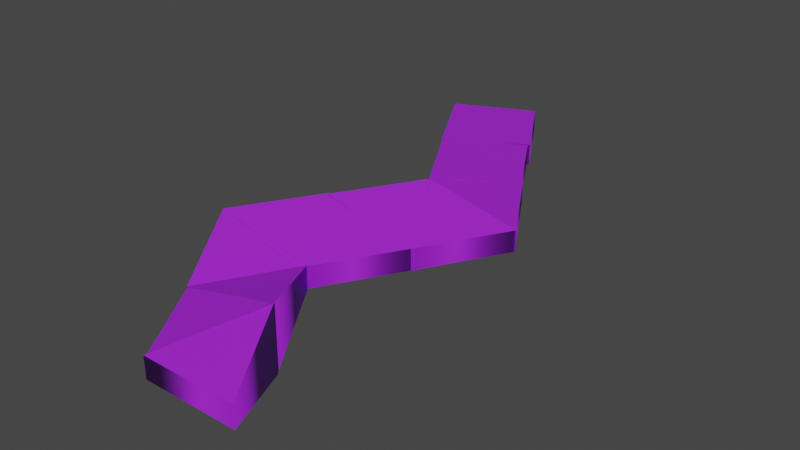 # Source: Shard_Of_SpaceV1.1.blend  (saved by Blender 3.2.14; exported with 4.5.12 LTS)
import bpy
from mathutils import Matrix  # noqa: F401  (used for matrix-valued properties, if any)

bpy.ops.wm.read_factory_settings(use_empty=True)
scene = bpy.context.scene
scene.name = 'Scene'

# ---- collections
col_shard_of_space_svg = bpy.data.collections.new('Shard_Of_Space.svg'); scene.collection.children.link(col_shard_of_space_svg)

# ---- materials (node trees are filled in below, after node groups)
mat_material_001 = bpy.data.materials.new('Material.001')
mat_material_001.use_transparent_shadow = False

# ---- material node trees
mat_material_001.use_nodes = True; mat_material_001.node_tree.nodes.clear()
_N = mat_material_001.node_tree.nodes; _L = mat_material_001.node_tree.links
n0 = _N.new('ShaderNodeBsdfPrincipled'); n0.name = 'Principled BSDF'; n0.location = (10, 300)
n0.distribution = 'GGX'
n0.subsurface_method = 'RANDOM_WALK_SKIN'
n0.inputs[0].default_value = (0.3809, 0.01821, 0.8, 1.0)
n0.inputs[3].default_value = 1.45
n0.inputs[27].default_value = (0.0, 0.0, 0.0, 1.0)
n0.inputs[28].default_value = 1.0
n1 = _N.new('ShaderNodeOutputMaterial'); n1.name = 'Material Output'; n1.location = (300, 300)
_L.new(n0.outputs[0], n1.inputs[0])
n1.is_active_output = True

# ---- world
world_world = bpy.data.worlds.new('World'); scene.world = world_world
world_world.use_nodes = True; world_world.node_tree.nodes.clear()
_N = world_world.node_tree.nodes; _L = world_world.node_tree.links
n0 = _N.new('ShaderNodeOutputWorld'); n0.name = 'World Output'; n0.location = (300, 300)
n1 = _N.new('ShaderNodeBackground'); n1.name = 'Background'; n1.location = (10, 300)
n1.inputs[0].default_value = (0.05088, 0.05088, 0.05088, 1.0)
_L.new(n1.outputs[0], n0.inputs[0])
n0.is_active_output = True
world_world.color = (0.05088, 0.05088, 0.05088)
world_world.use_sun_shadow = False
world_world.sun_shadow_jitter_overblur = 0.0

# ---- meshes
me_polygon_15 = bpy.data.meshes.new('Polygon_15')
me_polygon_15.from_pydata([(0.004157, 0.05167, 0.003), (0.008741, 0.05949, 0.001), (0.01333, 0.05167, 0.001), (0.004157, 0.05167, -0.003), (0.008741, 0.05949, -0.001), (0.01333, 0.05167, -0.001), (0.004157, 0.05167, -0.003), (0.004157, 0.05167, 0.003), (0.008741, 0.05949, -0.001), (0.008741, 0.05949, 0.001), (0.01333, 0.05167, -0.001), (0.01333, 0.05167, 0.001), (0.01333, 0.05169, 0.001), (0.008767, 0.04362, 0.003), (0.004209, 0.05169, 0.003), (0.01333, 0.05169, -0.001), (0.008767, 0.04362, -0.003), (0.004209, 0.05169, -0.003), (0.01333, 0.05169, -0.001), (0.01333, 0.05169, 0.001), (0.008767, 0.04362, -0.003), (0.008767, 0.04362, 0.003), (0.004209, 0.05169, -0.003), (0.004209, 0.05169, 0.003), (0.01776, 0.04361, 0.001), (0.008827, 0.04383, 0.003), (0.0131, 0.05167, 0.001), (0.01776, 0.04361, -0.001), (0.008827, 0.04383, -0.003), (0.0131, 0.05167, -0.001), (0.01776, 0.04361, -0.001), (0.01776, 0.04361, 0.001), (0.008827, 0.04383, -0.003), (0.008827, 0.04383, 0.003), (0.0131, 0.05167, -0.001), (0.0131, 0.05167, 0.001), (0.01332, 0.036, 0.003), (0.008735, 0.04386, 0.003), (0.01784, 0.04382, 0.001), (0.01332, 0.036, -0.003), (0.008735, 0.04386, -0.003), (0.01784, 0.04382, -0.001), (0.01332, 0.036, -0.003), (0.01332, 0.036, 0.003), (0.008735, 0.04386, -0.003), (0.008735, 0.04386, 0.003), (0.01784, 0.04382, -0.001), (0.01784, 0.04382, 0.001), (0.01776, 0.04392, 0.001), (0.02252, 0.03589, 0.001), (0.01318, 0.036, 0.003), (0.01776, 0.04392, -0.001), (0.02252, 0.03589, -0.001), (0.01318, 0.036, -0.003), (0.01776, 0.04392, -0.001), (0.01776, 0.04392, 0.001), (0.02252, 0.03589, -0.001), (0.02252, 0.03589, 0.001), (0.01318, 0.036, -0.003), (0.01318, 0.036, 0.003), (0.01333, 0.036, 0.003), (0.02253, 0.03597, 0.001), (0.01795, 0.02799, 0.001), (0.01333, 0.036, -0.003), (0.02253, 0.03597, -0.001), (0.01795, 0.02799, -0.001), (0.01333, 0.036, -0.003), (0.01333, 0.036, 0.003), (0.02253, 0.03597, -0.001), (0.02253, 0.03597, 0.001), (0.01795, 0.02799, -0.001), (0.01795, 0.02799, 0.001), (0.0135, 0.03601, 0.003), (0.01796, 0.02795, 0.001), (0.008748, 0.02801, 0.003), (0.0135, 0.03601, -0.003), (0.01796, 0.02795, -0.001), (0.008748, 0.02801, -0.003), (0.0135, 0.03601, -0.003), (0.0135, 0.03601, 0.003), (0.01796, 0.02795, -0.001), (0.01796, 0.02795, 0.001), (0.008748, 0.02801, -0.003), (0.008748, 0.02801, 0.003), (0.008808, 0.02826, 0.003), (0.01815, 0.02836, 0.001), (0.01339, 0.02032, 0.001), (0.008808, 0.02826, -0.003), (0.01815, 0.02836, -0.001), (0.01339, 0.02032, -0.001), (0.008808, 0.02826, -0.003), (0.008808, 0.02826, 0.003), (0.01815, 0.02836, -0.001), (0.01815, 0.02836, 0.001), (0.01339, 0.02032, -0.001), (0.01339, 0.02032, 0.001), (0.008761, 0.02834, 0.003), (0.01355, 0.02021, 0.001), (0.004116, 0.02061, 0.003), (0.008761, 0.02834, -0.003), (0.01355, 0.02021, -0.001), (0.004116, 0.02061, -0.003), (0.008761, 0.02834, -0.003), (0.008761, 0.02834, 0.003), (0.01355, 0.02021, -0.001), (0.01355, 0.02021, 0.001), (0.004116, 0.02061, -0.003), (0.004116, 0.02061, 0.003), (0.004116, 0.02062, 0.003), (0.01353, 0.02068, 0.001), (0.008773, 0.01256, 0.001), (0.004116, 0.02062, -0.003), (0.01353, 0.02068, -0.001), (0.008773, 0.01256, -0.001), (0.004116, 0.02062, -0.003), (0.004116, 0.02062, 0.003), (0.01353, 0.02068, -0.001), (0.01353, 0.02068, 0.001), (0.008773, 0.01256, -0.001), (0.008773, 0.01256, 0.001), (0.008773, 0.01256, 0.001), (0.01339, 0.02074, 0.001), (0.01802, 0.01256, 0.003), (0.008773, 0.01256, -0.001), (0.01339, 0.02074, -0.001), (0.01802, 0.01256, -0.003), (0.008773, 0.01256, -0.001), (0.008773, 0.01256, 0.001), (0.01339, 0.02074, -0.001), (0.01339, 0.02074, 0.001), (0.01802, 0.01256, -0.003), (0.01802, 0.01256, 0.003), (0.008866, 0.0126, 0.001008), (0.01783, 0.01268, 0.003003), (0.01378, 0.004686, 0.0009974), (0.008865, 0.0126, -0.0009918), (0.01783, 0.01269, -0.002997), (0.01378, 0.004688, -0.001003), (0.008865, 0.0126, -0.0009918), (0.008866, 0.0126, 0.001008), (0.01783, 0.01269, -0.002997), (0.01783, 0.01268, 0.003003), (0.01378, 0.004688, -0.001003), (0.01378, 0.004686, 0.0009974), (0.0136, 0.004616, 0.001), (0.01791, 0.01284, 0.003), (0.02238, 0.004696, 0.001), (0.0136, 0.004616, -0.001), (0.01791, 0.01284, -0.003), (0.02238, 0.004696, -0.001), (0.0136, 0.004616, -0.001), (0.0136, 0.004616, 0.001), (0.01791, 0.01284, -0.003), (0.01791, 0.01284, 0.003), (0.02238, 0.004696, -0.001), (0.02238, 0.004696, 0.001)], [], [(0, 2, 1), (3, 4, 5), (7, 9, 8, 6), (9, 11, 10, 8), (11, 7, 6, 10), (13, 12, 14), (16, 17, 15), (19, 21, 20, 18), (21, 23, 22, 20), (23, 19, 18, 22), (25, 24, 26), (28, 29, 27), (31, 33, 32, 30), (33, 35, 34, 32), (35, 31, 30, 34), (36, 38, 37), (39, 40, 41), (43, 45, 44, 42), (45, 47, 46, 44), (47, 43, 42, 46), (50, 49, 48), (53, 51, 52), (55, 57, 56, 54), (57, 59, 58, 56), (59, 55, 54, 58), (62, 61, 60), (65, 63, 64), (67, 69, 68, 66), (69, 71, 70, 68), (71, 67, 66, 70), (74, 73, 72), (77, 75, 76), (79, 81, 80, 78), (81, 83, 82, 80), (83, 79, 78, 82), (84, 86, 85), (87, 88, 89), (91, 93, 92, 90), (93, 95, 94, 92), (95, 91, 90, 94), (98, 97, 96), (101, 99, 100), (103, 105, 104, 102), (105, 107, 106, 104), (107, 103, 102, 106), (108, 110, 109), (111, 112, 113), (115, 117, 116, 114), (117, 119, 118, 116), (119, 115, 114, 118), (120, 122, 121), (123, 124, 125), (127, 129, 128, 126), (129, 131, 130, 128), (131, 127, 126, 130), (134, 133, 132), (137, 135, 136), (139, 141, 140, 138), (141, 143, 142, 140), (143, 139, 138, 142), (144, 146, 145), (147, 148, 149), (151, 153, 152, 150), (153, 155, 154, 152), (155, 151, 150, 154)])
me_polygon_15.polygons.foreach_set('use_smooth', [0, 0, 1, 1, 1, 0, 0, 1, 1, 1, 0, 0, 1, 1, 1, 0, 0, 1, 1, 1, 0, 0, 1, 1, 1, 0, 0, 1, 1, 1, 0, 0, 1, 1, 1, 0, 0, 1, 1, 1, 0, 0, 1, 1, 1, 0, 0, 1, 1, 1, 0, 0, 1, 1, 1, 0, 0, 1, 1, 1, 0, 0, 1, 1, 1])
_uv = me_polygon_15.uv_layers.new(name='UVMap')
_uv.uv.foreach_set('vector', [0.0, 0.0, 1.0, 0.0, 0.5, 0.0, 0.0, 0.0, 0.5, 0.0, 1.0, 0.0, 0.0, 1.0, 0.3333, 1.0, 0.3333, 0.0, 0.0, 0.0, 0.3333, 1.0, 0.6667, 1.0, 0.6667, 0.0, 0.3333, 0.0, 0.6667, 1.0, 1.0, 1.0, 1.0, 0.0, 0.6667, 0.0, 0.5, 0.0, 0.0, 0.0, 1.0, 0.0, 0.5, 0.0, 1.0, 0.0, 0.0, 0.0, 0.0, 1.0, 0.3333, 1.0, 0.3333, 0.0, 0.0, 0.0, 0.3333, 1.0, 0.6667, 1.0, 0.6667, 0.0, 0.3333, 0.0, 0.6667, 1.0, 1.0, 1.0, 1.0, 0.0, 0.6667, 0.0, 0.5, 0.0, 0.0, 0.0, 1.0, 0.0, 0.5, 0.0, 1.0, 0.0, 0.0, 0.0, 0.0, 1.0, 0.3333, 1.0, 0.3333, 0.0, 0.0, 0.0, 0.3333, 1.0, 0.6667, 1.0, 0.6667, 0.0, 0.3333, 0.0, 0.6667, 1.0, 1.0, 1.0, 1.0, 0.0, 0.6667, 0.0, 0.0, 0.0, 1.0, 0.0, 0.5, 0.0, 0.0, 0.0, 0.5, 0.0, 1.0, 0.0, 0.0, 1.0, 0.3333, 1.0, 0.3333, 0.0, 0.0, 0.0, 0.3333, 1.0, 0.6667, 1.0, 0.6667, 0.0, 0.3333, 0.0, 0.6667, 1.0, 1.0, 1.0, 1.0, 0.0, 0.6667, 0.0, 1.0, 0.0, 0.5, 0.0, 0.0, 0.0, 1.0, 0.0, 0.0, 0.0, 0.5, 0.0, 0.0, 1.0, 0.3333, 1.0, 0.3333, 0.0, 0.0, 0.0, 0.3333, 1.0, 0.6667, 1.0, 0.6667, 0.0, 0.3333, 0.0, 0.6667, 1.0, 1.0, 1.0, 1.0, 0.0, 0.6667, 0.0, 1.0, 0.0, 0.5, 0.0, 0.0, 0.0, 1.0, 0.0, 0.0, 0.0, 0.5, 0.0, 0.0, 1.0, 0.3333, 1.0, 0.3333, 0.0, 0.0, 0.0, 0.3333, 1.0, 0.6667, 1.0, 0.6667, 0.0, 0.3333, 0.0, 0.6667, 1.0, 1.0, 1.0, 1.0, 0.0, 0.6667, 0.0, 1.0, 0.0, 0.5, 0.0, 0.0, 0.0, 1.0, 0.0, 0.0, 0.0, 0.5, 0.0, 0.0, 1.0, 0.3333, 1.0, 0.3333, 0.0, 0.0, 0.0, 0.3333, 1.0, 0.6667, 1.0, 0.6667, 0.0, 0.3333, 0.0, 0.6667, 1.0, 1.0, 1.0, 1.0, 0.0, 0.6667, 0.0, 0.0, 0.0, 1.0, 0.0, 0.5, 0.0, 0.0, 0.0, 0.5, 0.0, 1.0, 0.0, 0.0, 1.0, 0.3333, 1.0, 0.3333, 0.0, 0.0, 0.0, 0.3333, 1.0, 0.6667, 1.0, 0.6667, 0.0, 0.3333, 0.0, 0.6667, 1.0, 1.0, 1.0, 1.0, 0.0, 0.6667, 0.0, 1.0, 0.0, 0.5, 0.0, 0.0, 0.0, 1.0, 0.0, 0.0, 0.0, 0.5, 0.0, 0.0, 1.0, 0.3333, 1.0, 0.3333, 0.0, 0.0, 0.0, 0.3333, 1.0, 0.6667, 1.0, 0.6667, 0.0, 0.3333, 0.0, 0.6667, 1.0, 1.0, 1.0, 1.0, 0.0, 0.6667, 0.0, 0.0, 0.0, 1.0, 0.0, 0.5, 0.0, 0.0, 0.0, 0.5, 0.0, 1.0, 0.0, 0.0, 1.0, 0.3333, 1.0, 0.3333, 0.0, 0.0, 0.0, 0.3333, 1.0, 0.6667, 1.0, 0.6667, 0.0, 0.3333, 0.0, 0.6667, 1.0, 1.0, 1.0, 1.0, 0.0, 0.6667, 0.0, 0.0, 0.0, 1.0, 0.0, 0.5, 0.0, 0.0, 0.0, 0.5, 0.0, 1.0, 0.0, 0.0, 1.0, 0.3333, 1.0, 0.3333, 0.0, 0.0, 0.0, 0.3333, 1.0, 0.6667, 1.0, 0.6667, 0.0, 0.3333, 0.0, 0.6667, 1.0, 1.0, 1.0, 1.0, 0.0, 0.6667, 0.0, 1.0, 0.0, 0.5, 0.0, 0.0, 0.0, 1.0, 0.0, 0.0, 0.0, 0.5, 0.0, 0.0, 1.0, 0.3333, 1.0, 0.3333, 0.0, 0.0, 0.0, 0.3333, 1.0, 0.6667, 1.0, 0.6667, 0.0, 0.3333, 0.0, 0.6667, 1.0, 1.0, 1.0, 1.0, 0.0, 0.6667, 0.0, 0.0, 0.0, 1.0, 0.0, 0.5, 0.0, 0.0, 0.0, 0.5, 0.0, 1.0, 0.0, 0.0, 1.0, 0.3333, 1.0, 0.3333, 0.0, 0.0, 0.0, 0.3333, 1.0, 0.6667, 1.0, 0.6667, 0.0, 0.3333, 0.0, 0.6667, 1.0, 1.0, 1.0, 1.0, 0.0, 0.6667, 0.0])
me_polygon_15.materials.append(mat_material_001)
me_polygon_15.update()

# ---- objects
ob_shard_of_space = bpy.data.objects.new('Shard_of_Space', me_polygon_15)

# ---- transforms, parenting, visibility, modifiers, constraints
ob_shard_of_space.location = (0.0, -0.007224, 3.443)
ob_shard_of_space.scale = (50.0, 50.0, 50.0)

# ---- collection membership
col_shard_of_space_svg.objects.link(ob_shard_of_space)

# ---- scene / render settings (as saved in the file)
scene.frame_start = 1; scene.frame_end = 250; scene.frame_set(1)
scene.render.engine = 'BLENDER_EEVEE_NEXT'
scene.cycles.sampling_pattern = 'TABULATED_SOBOL'
scene.cycles.use_light_tree = False
scene.view_settings.view_transform = 'Filmic'
bpy.context.view_layer.update()

# ---- added for rendering (the .blend has no active camera and no usable light): camera, sun
cam_auto = bpy.data.cameras.new('AutoCamera')
cam_auto.lens = 50.0
cam_auto.sensor_width = 36.0
cam_auto.clip_end = 1000.0
ob_auto_camera = bpy.data.objects.new('AutoCamera', cam_auto)
scene.collection.objects.link(ob_auto_camera)
ob_auto_camera.location = (3.35797, -1.6349, 5.59692)
ob_auto_camera.rotation_euler = (1.09748, -7.21219e-08, 0.694738)
scene.camera = ob_auto_camera
light_auto_sun = bpy.data.lights.new('AutoSun', 'SUN')
light_auto_sun.energy = 3.0
light_auto_sun.angle = 0.0523599
ob_auto_sun = bpy.data.objects.new('AutoSun', light_auto_sun)
scene.collection.objects.link(ob_auto_sun)
ob_auto_sun.rotation_euler = (0.872665, 0.174533, 0.523599)
bpy.context.view_layer.update()
